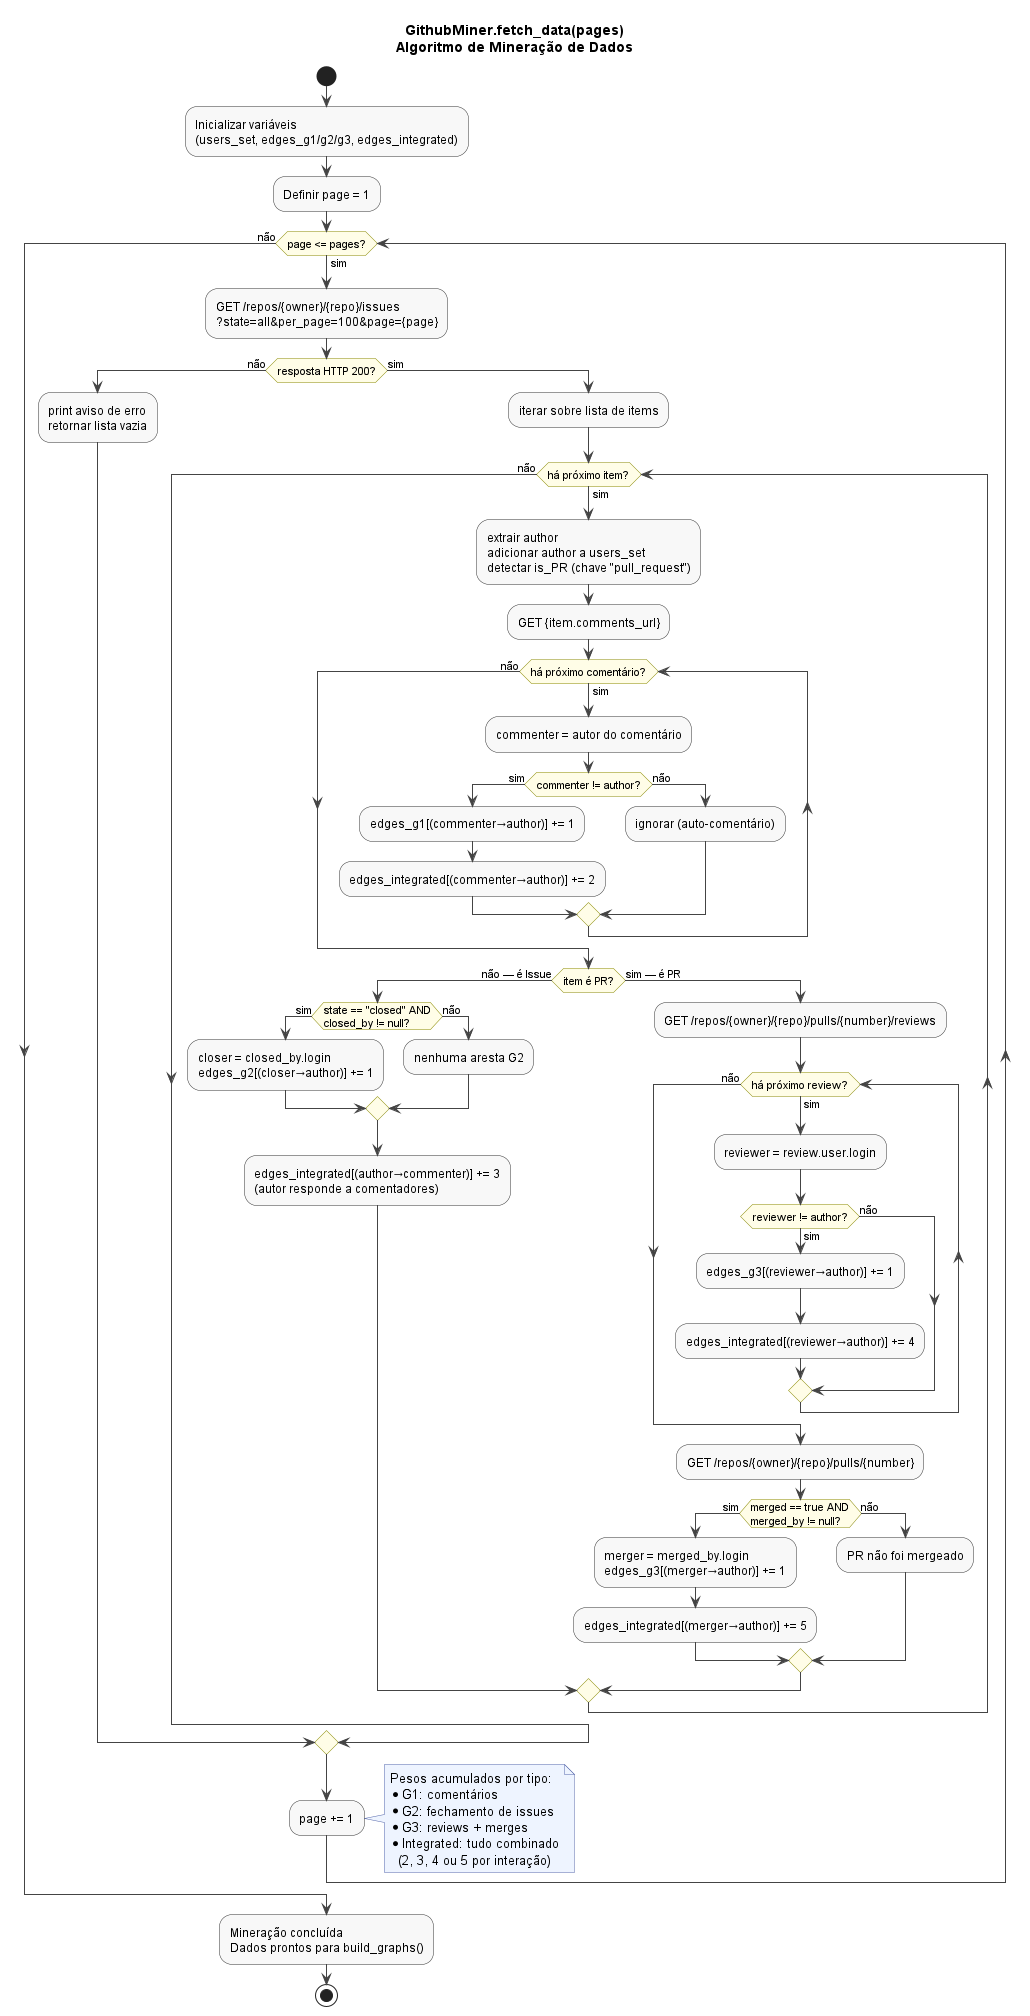

The diagram above was rendered by PlantUML. Its source (embedded in the PNG):
@startuml diagrama_atividades_fetch

skinparam backgroundColor white
skinparam activity {
    BackgroundColor #F8F8F8
    BorderColor #333333
    ArrowColor #444444
    DiamondBackgroundColor #FFFDE7
    DiamondBorderColor #888800
}
skinparam note {
    BackgroundColor #EEF4FF
    BorderColor #5566AA
}

title GithubMiner.fetch_data(pages)\nAlgoritmo de Mineração de Dados

start

:Inicializar variáveis\n(users_set, edges_g1/g2/g3, edges_integrated);

:Definir page = 1;

while (page <= pages?) is (sim)

    :GET /repos/{owner}/{repo}/issues\n?state=all&per_page=100&page={page};

    if (resposta HTTP 200?) then (não)
        :print aviso de erro\nretornar lista vazia;
    else (sim)
        :iterar sobre lista de items;

        while (há próximo item?) is (sim)

            :extrair author\nadicionar author a users_set\ndetectar is_PR (chave "pull_request");

            :GET {item.comments_url};

            while (há próximo comentário?) is (sim)
                :commenter = autor do comentário;
                if (commenter != author?) then (sim)
                    :edges_g1[(commenter→author)] += 1;
                    :edges_integrated[(commenter→author)] += 2;
                else (não)
                    :ignorar (auto-comentário);
                endif
            endwhile (não)

            if (item é PR?) then (não — é Issue)

                if (state == "closed" AND\nclosed_by != null?) then (sim)
                    :closer = closed_by.login\nedges_g2[(closer→author)] += 1;
                else (não)
                    :nenhuma aresta G2;
                endif

                :edges_integrated[(author→commenter)] += 3\n(autor responde a comentadores);

            else (sim — é PR)

                :GET /repos/{owner}/{repo}/pulls/{number}/reviews;

                while (há próximo review?) is (sim)
                    :reviewer = review.user.login;
                    if (reviewer != author?) then (sim)
                        :edges_g3[(reviewer→author)] += 1;
                        :edges_integrated[(reviewer→author)] += 4;
                    else (não)
                    endif
                endwhile (não)

                :GET /repos/{owner}/{repo}/pulls/{number};

                if (merged == true AND\nmerged_by != null?) then (sim)
                    :merger = merged_by.login\nedges_g3[(merger→author)] += 1;
                    :edges_integrated[(merger→author)] += 5;
                else (não)
                    :PR não foi mergeado;
                endif

            endif

        endwhile (não)
    endif

    :page += 1;

endwhile (não)

note right
  Pesos acumulados por tipo:
  * G1: comentários
  * G2: fechamento de issues
  * G3: reviews + merges
  * Integrated: tudo combinado
    (2, 3, 4 ou 5 por interação)
end note

:Mineração concluída\nDados prontos para build_graphs();

stop

@enduml